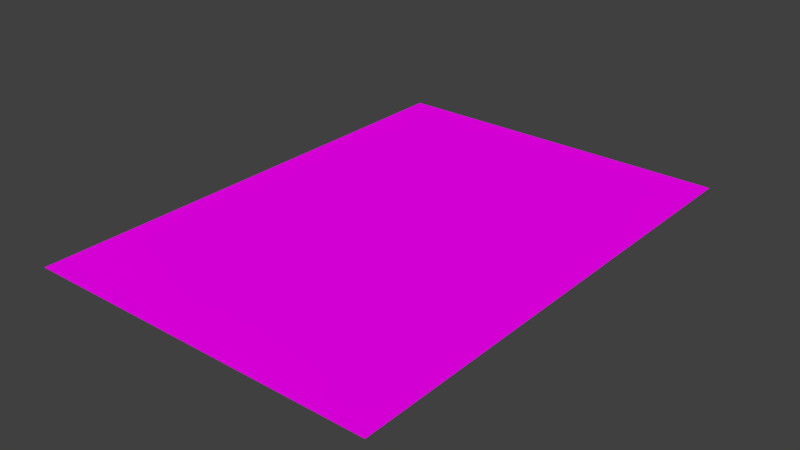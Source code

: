 # Source: Page10.blend  (saved by Blender 2.79.0; exported with 4.5.12 LTS)
import bpy
from mathutils import Matrix  # noqa: F401  (used for matrix-valued properties, if any)

bpy.ops.wm.read_factory_settings(use_empty=True)
scene = bpy.context.scene
scene.name = 'Scene'

# ---- collections
col_collection_1 = bpy.data.collections.new('Collection 1'); scene.collection.children.link(col_collection_1)

# ---- images (referenced by path relative to the original .blend; pixels are not part of the script)
import os
ASSET_DIR = os.environ.get("B2B_ASSET_DIR", "")  # directory of the original .blend (textures are referenced by path, not embedded)
HERE = os.path.dirname(os.path.abspath(__file__))  # packed textures are extracted next to this script under _unpacked/

def load_image(name, relpath, width, height, colorspace="sRGB"):
    """Load a texture the original file referenced (path relative to the .blend, or extracted next to this script)."""
    p = next((c for c in (os.path.join(HERE, relpath), os.path.join(ASSET_DIR, relpath)) if relpath and os.path.exists(c)), "")
    if p:
        img = bpy.data.images.load(p, check_existing=True)
        img.name = name
    else:  # same state as the original file: an image datablock whose file is absent (Cycles renders it pink)
        img = bpy.data.images.new(name, width, height)
        img.source = "FILE"
        img.filepath = "//" + (relpath or name)
    img.colorspace_settings.name = colorspace
    return img
img_page1_png = load_image('Page1.png', 'Page1.png', 1024, 1024, 'sRGB')

# ---- materials (node trees are filled in below, after node groups)
mat_material = bpy.data.materials.new('Material')
mat_material.alpha_threshold = 0.0
mat_material.roughness = 0.5

# ---- material node trees
mat_material.use_nodes = True; mat_material.node_tree.nodes.clear()
_N = mat_material.node_tree.nodes; _L = mat_material.node_tree.links
n0 = _N.new('ShaderNodeOutputMaterial'); n0.name = 'Material Output'; n0.location = (300, 300)
n1 = _N.new('ShaderNodeBsdfDiffuse'); n1.name = 'Diffuse BSDF'; n1.location = (76, 312)
n2 = _N.new('ShaderNodeTexImage'); n2.name = 'Image Texture'; n2.location = (-185, 322)
n2.width = 140
n2.image = img_page1_png
_L.new(n1.outputs[0], n0.inputs[0])
_L.new(n2.outputs[0], n1.inputs[0])
n0.is_active_output = True

# ---- world
world_world = bpy.data.worlds.new('World'); scene.world = world_world
world_world.color = (0.05088, 0.05088, 0.05088)
world_world.use_sun_shadow = False
world_world.sun_shadow_jitter_overblur = 0.0
world_world.cycles.sampling_method = 'MANUAL'

# ---- meshes
me_plane_002 = bpy.data.meshes.new('Plane.002')
me_plane_002.from_pydata([(-2.421, -7.365, 0.0), (-0.4207, -7.365, 0.0), (-2.421, -5.365, 0.0), (-0.4207, -5.365, 0.0), (-1.421, -6.365, 0.0), (-4.421, -5.365, 0.0), (0.5793, -6.365, 0.0), (-4.421, -7.365, 0.0), (4.579, -6.365, 0.0), (-3.421, -6.365, 0.0), (2.579, -6.365, 0.0), (3.579, -5.365, 0.0), (1.579, -5.365, 0.0), (3.579, -7.365, 0.0), (1.579, -7.365, 0.0), (5.579, -5.347, 0.0), (5.579, -7.365, 0.0), (-2.421, -3.365, 0.0), (-0.4207, -3.365, 0.0), (-1.421, -4.365, 0.0), (-4.421, -3.365, 0.0), (0.5793, -4.365, 0.0), (4.579, -4.365, 0.0), (-3.421, -4.365, 0.0), (2.579, -4.365, 0.0), (3.579, -3.365, 0.0), (1.579, -3.365, 0.0), (5.579, -3.365, 0.0), (-0.4207, 0.6347, 0.0), (-4.421, 0.6347, 0.0), (-2.421, -1.365, 0.0), (-0.4207, -1.365, 0.0), (-1.421, -2.365, 0.0), (-4.421, -1.365, 0.0), (0.5793, -2.365, 0.0), (-2.421, 0.6347, 0.0), (4.579, -2.365, 0.0), (-3.421, -2.365, 0.0), (2.579, -2.365, 0.0), (3.579, -1.365, 0.0), (1.579, -1.365, 0.0), (1.579, 0.6347, 0.0), (3.579, 0.6347, 0.0), (5.579, -1.347, 0.0), (5.579, 0.6347, 0.0), (1.579, 4.635, 0.0), (3.579, 4.635, 0.0), (-1.421, -0.3653, 0.0), (5.579, 4.644, 0.0), (0.5793, -0.3653, 0.0), (4.579, -0.3653, 0.0), (-3.421, -0.3653, 0.0), (2.579, -0.3653, 0.0), (-0.4207, 4.635, 0.0), (-4.421, 4.635, 0.0), (-2.421, 4.635, 0.0), (-2.421, 2.635, 0.0), (-0.4207, 2.635, 0.0), (-1.421, 1.635, 0.0), (-4.421, 2.635, 0.0), (0.5793, 1.635, 0.0), (4.579, 1.635, 0.0), (-3.421, 1.635, 0.0), (2.579, 1.635, 0.0), (3.579, 2.635, 0.0), (1.579, 2.635, 0.0), (5.579, 2.653, 0.0), (-1.421, 3.635, 0.0), (0.5793, 3.635, 0.0), (4.579, 3.635, 0.0), (-3.421, 3.635, 0.0), (2.579, 3.635, 0.0), (-2.421, 6.635, 0.0), (-0.4207, 6.635, 0.0), (-1.421, 5.635, 0.0), (-4.421, 6.635, 0.0), (0.5793, 5.635, 0.0), (4.579, 5.635, 0.0), (-3.421, 5.635, 0.0), (2.579, 5.635, 0.0), (3.579, 6.635, 0.0), (1.579, 6.635, 0.0), (5.579, 6.635, 0.0)], [], [(9, 7, 0), (4, 2, 0), (4, 0, 1), (4, 1, 3), (4, 3, 2), (9, 5, 7), (9, 0, 2), (9, 2, 5), (10, 11, 12), (6, 14, 12), (6, 3, 1), (10, 13, 11), (10, 14, 13), (6, 1, 14), (6, 12, 3), (10, 12, 14), (8, 15, 11), (8, 16, 15), (8, 13, 16), (8, 11, 13), (23, 5, 2), (19, 17, 2), (19, 2, 3), (19, 3, 18), (19, 18, 17), (23, 20, 5), (23, 2, 17), (23, 17, 20), (24, 25, 26), (21, 12, 26), (21, 18, 3), (24, 11, 25), (24, 12, 11), (21, 3, 12), (21, 26, 18), (24, 26, 12), (22, 27, 25), (22, 15, 27), (22, 11, 15), (22, 25, 11), (37, 20, 17), (32, 30, 17), (32, 17, 18), (32, 18, 31), (32, 31, 30), (37, 33, 20), (37, 17, 30), (37, 30, 33), (38, 39, 40), (34, 26, 40), (34, 31, 18), (38, 25, 39), (38, 26, 25), (34, 18, 26), (34, 40, 31), (38, 40, 26), (36, 43, 39), (36, 27, 43), (36, 25, 27), (36, 39, 25), (51, 33, 30), (47, 35, 30), (47, 30, 31), (47, 31, 28), (47, 28, 35), (51, 29, 33), (51, 30, 35), (51, 35, 29), (52, 42, 41), (49, 40, 41), (49, 28, 31), (52, 39, 42), (52, 40, 39), (49, 31, 40), (49, 41, 28), (52, 41, 40), (50, 44, 42), (50, 43, 44), (50, 39, 43), (50, 42, 39), (62, 29, 35), (58, 56, 35), (58, 35, 28), (58, 28, 57), (58, 57, 56), (62, 59, 29), (62, 35, 56), (62, 56, 59), (63, 64, 65), (60, 41, 65), (60, 57, 28), (63, 42, 64), (63, 41, 42), (60, 28, 41), (60, 65, 57), (63, 65, 41), (61, 66, 64), (61, 44, 66), (61, 42, 44), (61, 64, 42), (70, 59, 56), (67, 55, 56), (67, 56, 57), (67, 57, 53), (67, 53, 55), (70, 54, 59), (70, 56, 55), (70, 55, 54), (71, 46, 45), (68, 65, 45), (68, 53, 57), (71, 64, 46), (71, 65, 64), (68, 57, 65), (68, 45, 53), (71, 45, 65), (69, 48, 46), (69, 66, 48), (69, 64, 66), (69, 46, 64), (78, 54, 55), (74, 72, 55), (74, 55, 53), (74, 53, 73), (74, 73, 72), (78, 75, 54), (78, 55, 72), (78, 72, 75), (79, 80, 81), (76, 45, 81), (76, 73, 53), (79, 46, 80), (79, 45, 46), (76, 53, 45), (76, 81, 73), (79, 81, 45), (77, 82, 80), (77, 48, 82), (77, 46, 48), (77, 80, 46)])
_uv = me_plane_002.uv_layers.new(name='UVMap')
_uv.uv.foreach_set('vector', [0.9079, 0.9233, 1.009, 0.9947, 0.8069, 0.9947, 0.7059, 0.9233, 0.8069, 0.8518, 0.8069, 0.9947, 0.7059, 0.9233, 0.8069, 0.9947, 0.6049, 0.9947, 0.7059, 0.9233, 0.6049, 0.9947, 0.6049, 0.8518, 0.7059, 0.9233, 0.6049, 0.8518, 0.8069, 0.8518, 0.9079, 0.9233, 1.009, 0.8518, 1.009, 0.9947, 0.9079, 0.9233, 0.8069, 0.9947, 0.8069, 0.8518, 0.9079, 0.9233, 0.8069, 0.8518, 1.009, 0.8518, 0.3019, 0.9233, 0.2009, 0.8518, 0.4029, 0.8518, 0.5039, 0.9233, 0.4029, 0.9947, 0.4029, 0.8518, 0.5039, 0.9233, 0.6049, 0.8518, 0.6049, 0.9947, 0.3019, 0.9233, 0.2009, 0.9947, 0.2009, 0.8518, 0.3019, 0.9233, 0.4029, 0.9947, 0.2009, 0.9947, 0.5039, 0.9233, 0.6049, 0.9947, 0.4029, 0.9947, 0.5039, 0.9233, 0.4029, 0.8518, 0.6049, 0.8518, 0.3019, 0.9233, 0.4029, 0.8518, 0.4029, 0.9947, 0.09988, 0.9233, -0.001123, 0.8506, 0.2009, 0.8518, 0.09988, 0.9233, -0.001123, 0.9947, -0.001123, 0.8506, 0.09988, 0.9233, 0.2009, 0.9947, -0.001123, 0.9947, 0.09988, 0.9233, 0.2009, 0.8518, 0.2009, 0.9947, 0.9079, 0.7804, 1.009, 0.8518, 0.8069, 0.8518, 0.7059, 0.7804, 0.8069, 0.709, 0.8069, 0.8518, 0.7059, 0.7804, 0.8069, 0.8518, 0.6049, 0.8518, 0.7059, 0.7804, 0.6049, 0.8518, 0.6049, 0.709, 0.7059, 0.7804, 0.6049, 0.709, 0.8069, 0.709, 0.9079, 0.7804, 1.009, 0.709, 1.009, 0.8518, 0.9079, 0.7804, 0.8069, 0.8518, 0.8069, 0.709, 0.9079, 0.7804, 0.8069, 0.709, 1.009, 0.709, 0.3019, 0.7804, 0.2009, 0.709, 0.4029, 0.709, 0.5039, 0.7804, 0.4029, 0.8518, 0.4029, 0.709, 0.5039, 0.7804, 0.6049, 0.709, 0.6049, 0.8518, 0.3019, 0.7804, 0.2009, 0.8518, 0.2009, 0.709, 0.3019, 0.7804, 0.4029, 0.8518, 0.2009, 0.8518, 0.5039, 0.7804, 0.6049, 0.8518, 0.4029, 0.8518, 0.5039, 0.7804, 0.4029, 0.709, 0.6049, 0.709, 0.3019, 0.7804, 0.4029, 0.709, 0.4029, 0.8518, 0.09988, 0.7804, -0.001123, 0.709, 0.2009, 0.709, 0.09988, 0.7804, -0.001123, 0.8506, -0.001123, 0.709, 0.09988, 0.7804, 0.2009, 0.8518, -0.001123, 0.8506, 0.09988, 0.7804, 0.2009, 0.709, 0.2009, 0.8518, 0.9079, 0.6376, 1.009, 0.709, 0.8069, 0.709, 0.7059, 0.6376, 0.8069, 0.5662, 0.8069, 0.709, 0.7059, 0.6376, 0.8069, 0.709, 0.6049, 0.709, 0.7059, 0.6376, 0.6049, 0.709, 0.6049, 0.5662, 0.7059, 0.6376, 0.6049, 0.5662, 0.8069, 0.5662, 0.9079, 0.6376, 1.009, 0.5662, 1.009, 0.709, 0.9079, 0.6376, 0.8069, 0.709, 0.8069, 0.5662, 0.9079, 0.6376, 0.8069, 0.5662, 1.009, 0.5662, 0.3019, 0.6376, 0.2009, 0.5662, 0.4029, 0.5662, 0.5039, 0.6376, 0.4029, 0.709, 0.4029, 0.5662, 0.5039, 0.6376, 0.6049, 0.5662, 0.6049, 0.709, 0.3019, 0.6376, 0.2009, 0.709, 0.2009, 0.5662, 0.3019, 0.6376, 0.4029, 0.709, 0.2009, 0.709, 0.5039, 0.6376, 0.6049, 0.709, 0.4029, 0.709, 0.5039, 0.6376, 0.4029, 0.5662, 0.6049, 0.5662, 0.3019, 0.6376, 0.4029, 0.5662, 0.4029, 0.709, 0.09988, 0.6376, -0.001123, 0.5649, 0.2009, 0.5662, 0.09988, 0.6376, -0.001123, 0.709, -0.001123, 0.5649, 0.09988, 0.6376, 0.2009, 0.709, -0.001123, 0.709, 0.09988, 0.6376, 0.2009, 0.5662, 0.2009, 0.709, 0.9079, 0.4948, 1.009, 0.5662, 0.8069, 0.5662, 0.7059, 0.4948, 0.8069, 0.4233, 0.8069, 0.5662, 0.7059, 0.4948, 0.8069, 0.5662, 0.6049, 0.5662, 0.7059, 0.4948, 0.6049, 0.5662, 0.6049, 0.4233, 0.7059, 0.4948, 0.6049, 0.4233, 0.8069, 0.4233, 0.9079, 0.4948, 1.009, 0.4233, 1.009, 0.5662, 0.9079, 0.4948, 0.8069, 0.5662, 0.8069, 0.4233, 0.9079, 0.4948, 0.8069, 0.4233, 1.009, 0.4233, 0.3019, 0.4948, 0.2009, 0.4233, 0.4029, 0.4233, 0.5039, 0.4948, 0.4029, 0.5662, 0.4029, 0.4233, 0.5039, 0.4948, 0.6049, 0.4233, 0.6049, 0.5662, 0.3019, 0.4948, 0.2009, 0.5662, 0.2009, 0.4233, 0.3019, 0.4948, 0.4029, 0.5662, 0.2009, 0.5662, 0.5039, 0.4948, 0.6049, 0.5662, 0.4029, 0.5662, 0.5039, 0.4948, 0.4029, 0.4233, 0.6049, 0.4233, 0.3019, 0.4948, 0.4029, 0.4233, 0.4029, 0.5662, 0.09988, 0.4948, -0.001124, 0.4233, 0.2009, 0.4233, 0.09988, 0.4948, -0.001123, 0.5649, -0.001124, 0.4233, 0.09988, 0.4948, 0.2009, 0.5662, -0.001123, 0.5649, 0.09988, 0.4948, 0.2009, 0.4233, 0.2009, 0.5662, 0.9079, 0.3519, 1.009, 0.4233, 0.8069, 0.4233, 0.7059, 0.3519, 0.8069, 0.2805, 0.8069, 0.4233, 0.7059, 0.3519, 0.8069, 0.4233, 0.6049, 0.4233, 0.7059, 0.3519, 0.6049, 0.4233, 0.6049, 0.2805, 0.7059, 0.3519, 0.6049, 0.2805, 0.8069, 0.2805, 0.9079, 0.3519, 1.009, 0.2805, 1.009, 0.4233, 0.9079, 0.3519, 0.8069, 0.4233, 0.8069, 0.2805, 0.9079, 0.3519, 0.8069, 0.2805, 1.009, 0.2805, 0.3019, 0.3519, 0.2009, 0.2805, 0.4029, 0.2805, 0.5039, 0.3519, 0.4029, 0.4233, 0.4029, 0.2805, 0.5039, 0.3519, 0.6049, 0.2805, 0.6049, 0.4233, 0.3019, 0.3519, 0.2009, 0.4233, 0.2009, 0.2805, 0.3019, 0.3519, 0.4029, 0.4233, 0.2009, 0.4233, 0.5039, 0.3519, 0.6049, 0.4233, 0.4029, 0.4233, 0.5039, 0.3519, 0.4029, 0.2805, 0.6049, 0.2805, 0.3019, 0.3519, 0.4029, 0.2805, 0.4029, 0.4233, 0.09988, 0.3519, -0.001123, 0.2792, 0.2009, 0.2805, 0.09988, 0.3519, -0.001124, 0.4233, -0.001123, 0.2792, 0.09988, 0.3519, 0.2009, 0.4233, -0.001124, 0.4233, 0.09988, 0.3519, 0.2009, 0.2805, 0.2009, 0.4233, 0.9079, 0.2091, 1.009, 0.2805, 0.8069, 0.2805, 0.7059, 0.2091, 0.8069, 0.1377, 0.8069, 0.2805, 0.7059, 0.2091, 0.8069, 0.2805, 0.6049, 0.2805, 0.7059, 0.2091, 0.6049, 0.2805, 0.6049, 0.1377, 0.7059, 0.2091, 0.6049, 0.1377, 0.8069, 0.1377, 0.9079, 0.2091, 1.009, 0.1377, 1.009, 0.2805, 0.9079, 0.2091, 0.8069, 0.2805, 0.8069, 0.1377, 0.9079, 0.2091, 0.8069, 0.1377, 1.009, 0.1377, 0.3019, 0.2091, 0.2009, 0.1377, 0.4029, 0.1377, 0.5039, 0.2091, 0.4029, 0.2805, 0.4029, 0.1377, 0.5039, 0.2091, 0.6049, 0.1377, 0.6049, 0.2805, 0.3019, 0.2091, 0.2009, 0.2805, 0.2009, 0.1377, 0.3019, 0.2091, 0.4029, 0.2805, 0.2009, 0.2805, 0.5039, 0.2091, 0.6049, 0.2805, 0.4029, 0.2805, 0.5039, 0.2091, 0.4029, 0.1377, 0.6049, 0.1377, 0.3019, 0.2091, 0.4029, 0.1377, 0.4029, 0.2805, 0.09988, 0.2091, -0.001124, 0.137, 0.2009, 0.1377, 0.09988, 0.2091, -0.001123, 0.2792, -0.001124, 0.137, 0.09988, 0.2091, 0.2009, 0.2805, -0.001123, 0.2792, 0.09988, 0.2091, 0.2009, 0.1377, 0.2009, 0.2805, 0.9079, 0.06625, 1.009, 0.1377, 0.8069, 0.1377, 0.7059, 0.06625, 0.8069, -0.005168, 0.8069, 0.1377, 0.7059, 0.06625, 0.8069, 0.1377, 0.6049, 0.1377, 0.7059, 0.06625, 0.6049, 0.1377, 0.6049, -0.005168, 0.7059, 0.06625, 0.6049, -0.005168, 0.8069, -0.005168, 0.9079, 0.06625, 1.009, -0.005168, 1.009, 0.1377, 0.9079, 0.06625, 0.8069, 0.1377, 0.8069, -0.005168, 0.9079, 0.06625, 0.8069, -0.005168, 1.009, -0.005168, 0.3019, 0.06625, 0.2009, -0.005168, 0.4029, -0.005168, 0.5039, 0.06625, 0.4029, 0.1377, 0.4029, -0.005168, 0.5039, 0.06625, 0.6049, -0.005168, 0.6049, 0.1377, 0.3019, 0.06625, 0.2009, 0.1377, 0.2009, -0.005168, 0.3019, 0.06625, 0.4029, 0.1377, 0.2009, 0.1377, 0.5039, 0.06625, 0.6049, 0.1377, 0.4029, 0.1377, 0.5039, 0.06625, 0.4029, -0.005168, 0.6049, -0.005168, 0.3019, 0.06625, 0.4029, -0.005168, 0.4029, 0.1377, 0.09988, 0.06625, -0.001124, -0.005168, 0.2009, -0.005168, 0.09988, 0.06625, -0.001124, 0.137, -0.001124, -0.005168, 0.09988, 0.06625, 0.2009, 0.1377, -0.001124, 0.137, 0.09988, 0.06625, 0.2009, -0.005168, 0.2009, 0.1377])
me_plane_002.materials.append(mat_material)
me_plane_002.use_remesh_preserve_volume = False
me_plane_002.use_remesh_preserve_attributes = False
me_plane_002.use_mirror_vertex_groups = False
me_plane_002.update()

# ---- objects
ob_plane = bpy.data.objects.new('Plane', me_plane_002)

# ---- transforms, parenting, visibility, modifiers, constraints
ob_plane.location = (-0.5727, 0.3757, 4.907)
ob_plane.lineart.crease_threshold = 0.0

# ---- collection membership
col_collection_1.objects.link(ob_plane)

# ---- scene / render settings (as saved in the file)
scene.frame_start = 1; scene.frame_end = 250; scene.frame_set(1)
scene.render.engine = 'CYCLES'
scene.render.resolution_percentage = 50
scene.render.dither_intensity = 0.0
scene.cycles.use_denoising = False
scene.cycles.samples = 128
scene.cycles.sampling_pattern = 'TABULATED_SOBOL'
scene.cycles.use_adaptive_sampling = False
scene.cycles.use_light_tree = False
scene.cycles.blur_glossy = 0.0
scene.cycles.sample_clamp_indirect = 0.0
scene.view_settings.view_transform = 'Standard'
bpy.context.view_layer.update()

# ---- added for rendering (the .blend has no active camera and no usable light): camera, sun
cam_auto = bpy.data.cameras.new('AutoCamera')
cam_auto.lens = 50.0
cam_auto.sensor_width = 36.0
cam_auto.clip_end = 1000.0
ob_auto_camera = bpy.data.objects.new('AutoCamera', cam_auto)
scene.collection.objects.link(ob_auto_camera)
ob_auto_camera.location = (15.9247, -19.0914, 17.6414)
ob_auto_camera.rotation_euler = (1.09748, -7.21219e-08, 0.694738)
scene.camera = ob_auto_camera
light_auto_sun = bpy.data.lights.new('AutoSun', 'SUN')
light_auto_sun.energy = 3.0
light_auto_sun.angle = 0.0523599
ob_auto_sun = bpy.data.objects.new('AutoSun', light_auto_sun)
scene.collection.objects.link(ob_auto_sun)
ob_auto_sun.rotation_euler = (0.872665, 0.174533, 0.523599)
bpy.context.view_layer.update()
